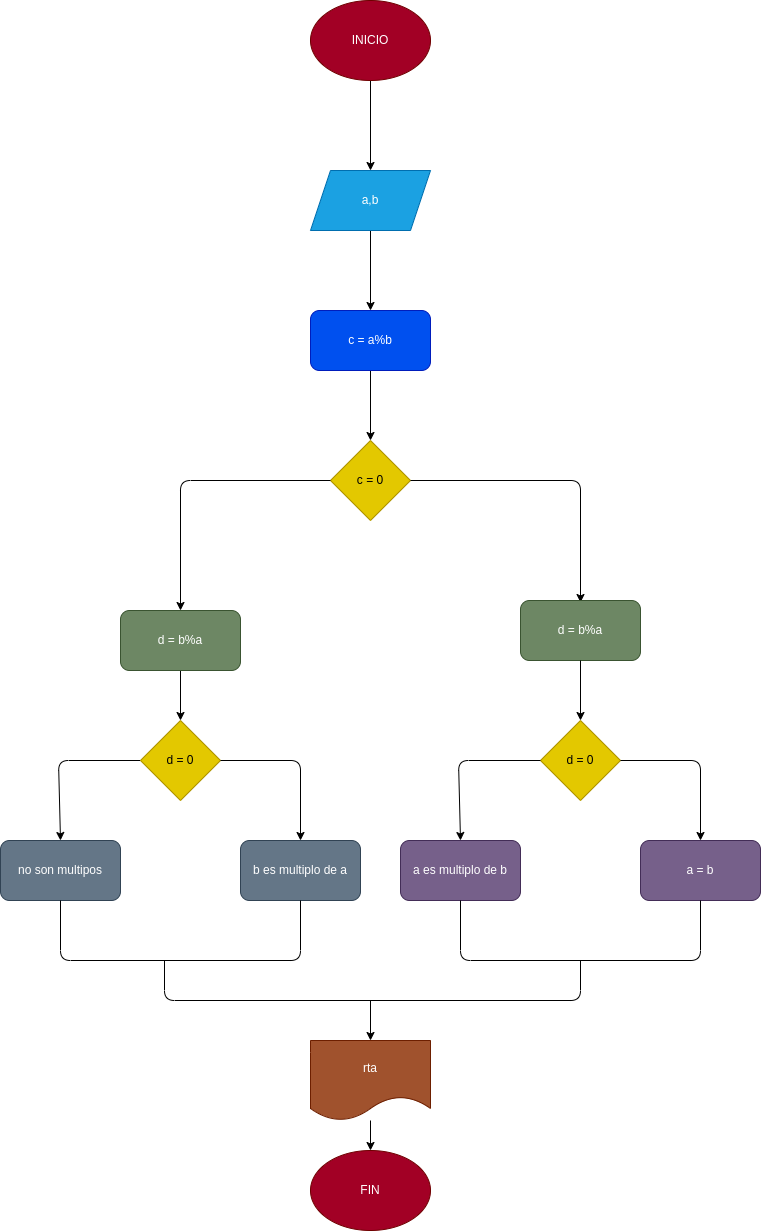

The diagram above was exported from draw.io. Its source (the exported page's mxGraphModel, read from the mxfile embedded in the PNG):
<mxGraphModel dx="1423" dy="461" grid="1" gridSize="10" guides="1" tooltips="1" connect="1" arrows="1" fold="1" page="1" pageScale="1" pageWidth="827" pageHeight="1169" math="0" shadow="0">
  <root>
    <mxCell id="0" />
    <mxCell id="1" parent="0" />
    <mxCell id="4" value="" style="edgeStyle=none;html=1;" edge="1" parent="1" source="2" target="3">
      <mxGeometry relative="1" as="geometry" />
    </mxCell>
    <mxCell id="2" value="INICIO" style="ellipse;whiteSpace=wrap;html=1;fillColor=#a20025;fontColor=#ffffff;strokeColor=#6F0000;" vertex="1" parent="1">
      <mxGeometry x="250" y="200" width="120" height="80" as="geometry" />
    </mxCell>
    <mxCell id="7" value="" style="edgeStyle=none;html=1;" edge="1" parent="1" source="3" target="6">
      <mxGeometry relative="1" as="geometry" />
    </mxCell>
    <mxCell id="3" value="a,b" style="shape=parallelogram;perimeter=parallelogramPerimeter;whiteSpace=wrap;html=1;fixedSize=1;fillColor=#1ba1e2;fontColor=#ffffff;strokeColor=#006EAF;" vertex="1" parent="1">
      <mxGeometry x="250" y="370" width="120" height="60" as="geometry" />
    </mxCell>
    <mxCell id="9" value="" style="edgeStyle=none;html=1;" edge="1" parent="1" source="6">
      <mxGeometry relative="1" as="geometry">
        <mxPoint x="310" y="640" as="targetPoint" />
      </mxGeometry>
    </mxCell>
    <mxCell id="6" value="c = a%b" style="rounded=1;whiteSpace=wrap;html=1;fillColor=#0050ef;fontColor=#ffffff;strokeColor=#001DBC;" vertex="1" parent="1">
      <mxGeometry x="250" y="510" width="120" height="60" as="geometry" />
    </mxCell>
    <mxCell id="10" value="c = 0" style="rhombus;whiteSpace=wrap;html=1;fillColor=#e3c800;fontColor=#000000;strokeColor=#B09500;" vertex="1" parent="1">
      <mxGeometry x="270" y="640" width="80" height="80" as="geometry" />
    </mxCell>
    <mxCell id="13" value="" style="endArrow=classic;html=1;exitX=1;exitY=0.5;exitDx=0;exitDy=0;" edge="1" parent="1" source="10">
      <mxGeometry width="50" height="50" relative="1" as="geometry">
        <mxPoint x="280" y="560" as="sourcePoint" />
        <mxPoint x="520" y="802" as="targetPoint" />
        <Array as="points">
          <mxPoint x="520" y="680" />
        </Array>
      </mxGeometry>
    </mxCell>
    <mxCell id="14" value="" style="endArrow=classic;html=1;exitX=0;exitY=0.5;exitDx=0;exitDy=0;" edge="1" parent="1" source="10" target="15">
      <mxGeometry width="50" height="50" relative="1" as="geometry">
        <mxPoint x="280" y="730" as="sourcePoint" />
        <mxPoint x="120" y="800" as="targetPoint" />
        <Array as="points">
          <mxPoint x="120" y="680" />
        </Array>
      </mxGeometry>
    </mxCell>
    <mxCell id="18" value="" style="edgeStyle=none;html=1;" edge="1" parent="1" source="15" target="17">
      <mxGeometry relative="1" as="geometry" />
    </mxCell>
    <mxCell id="15" value="d = b%a" style="rounded=1;whiteSpace=wrap;html=1;fillColor=#6d8764;fontColor=#ffffff;strokeColor=#3A5431;" vertex="1" parent="1">
      <mxGeometry x="60" y="810" width="120" height="60" as="geometry" />
    </mxCell>
    <mxCell id="16" value="d = b%a" style="rounded=1;whiteSpace=wrap;html=1;fillColor=#6d8764;fontColor=#ffffff;strokeColor=#3A5431;" vertex="1" parent="1">
      <mxGeometry x="460" y="800" width="120" height="60" as="geometry" />
    </mxCell>
    <mxCell id="22" value="" style="edgeStyle=none;html=1;exitX=0;exitY=0.5;exitDx=0;exitDy=0;entryX=0.5;entryY=0;entryDx=0;entryDy=0;" edge="1" parent="1" source="17" target="23">
      <mxGeometry relative="1" as="geometry">
        <mxPoint x="-2" y="1037" as="targetPoint" />
        <Array as="points">
          <mxPoint x="-2" y="960" />
        </Array>
      </mxGeometry>
    </mxCell>
    <mxCell id="17" value="d = 0" style="rhombus;whiteSpace=wrap;html=1;fillColor=#e3c800;fontColor=#000000;strokeColor=#B09500;" vertex="1" parent="1">
      <mxGeometry x="80" y="920" width="80" height="80" as="geometry" />
    </mxCell>
    <mxCell id="19" value="d = 0" style="rhombus;whiteSpace=wrap;html=1;fillColor=#e3c800;fontColor=#000000;strokeColor=#B09500;" vertex="1" parent="1">
      <mxGeometry x="480" y="920" width="80" height="80" as="geometry" />
    </mxCell>
    <mxCell id="20" value="" style="edgeStyle=none;html=1;" edge="1" target="19" parent="1">
      <mxGeometry relative="1" as="geometry">
        <mxPoint x="520" y="860" as="sourcePoint" />
      </mxGeometry>
    </mxCell>
    <mxCell id="23" value="no son multipos" style="rounded=1;whiteSpace=wrap;html=1;fillColor=#647687;fontColor=#ffffff;strokeColor=#314354;" vertex="1" parent="1">
      <mxGeometry x="-60" y="1040" width="120" height="60" as="geometry" />
    </mxCell>
    <mxCell id="24" value="" style="endArrow=classic;html=1;exitX=1;exitY=0.5;exitDx=0;exitDy=0;" edge="1" parent="1" source="17">
      <mxGeometry width="50" height="50" relative="1" as="geometry">
        <mxPoint x="170" y="960" as="sourcePoint" />
        <mxPoint x="240" y="1040" as="targetPoint" />
        <Array as="points">
          <mxPoint x="240" y="960" />
        </Array>
      </mxGeometry>
    </mxCell>
    <mxCell id="25" value="b es multiplo de a" style="rounded=1;whiteSpace=wrap;html=1;fillColor=#647687;fontColor=#ffffff;strokeColor=#314354;" vertex="1" parent="1">
      <mxGeometry x="180" y="1040" width="120" height="60" as="geometry" />
    </mxCell>
    <mxCell id="26" value="" style="edgeStyle=none;html=1;exitX=0;exitY=0.5;exitDx=0;exitDy=0;entryX=0.5;entryY=0;entryDx=0;entryDy=0;" edge="1" target="27" parent="1">
      <mxGeometry relative="1" as="geometry">
        <mxPoint x="480" y="960" as="sourcePoint" />
        <mxPoint x="398" y="1037" as="targetPoint" />
        <Array as="points">
          <mxPoint x="398" y="960" />
        </Array>
      </mxGeometry>
    </mxCell>
    <mxCell id="27" value="a es multiplo de b" style="rounded=1;whiteSpace=wrap;html=1;fillColor=#76608a;fontColor=#ffffff;strokeColor=#432D57;" vertex="1" parent="1">
      <mxGeometry x="340" y="1040" width="120" height="60" as="geometry" />
    </mxCell>
    <mxCell id="28" value="" style="endArrow=classic;html=1;exitX=1;exitY=0.5;exitDx=0;exitDy=0;" edge="1" parent="1">
      <mxGeometry width="50" height="50" relative="1" as="geometry">
        <mxPoint x="560" y="960" as="sourcePoint" />
        <mxPoint x="640" y="1040" as="targetPoint" />
        <Array as="points">
          <mxPoint x="640" y="960" />
        </Array>
      </mxGeometry>
    </mxCell>
    <mxCell id="29" value="a = b" style="rounded=1;whiteSpace=wrap;html=1;fillColor=#76608a;fontColor=#ffffff;strokeColor=#432D57;" vertex="1" parent="1">
      <mxGeometry x="580" y="1040" width="120" height="60" as="geometry" />
    </mxCell>
    <mxCell id="30" value="" style="endArrow=none;html=1;exitX=0.5;exitY=1;exitDx=0;exitDy=0;entryX=0.5;entryY=1;entryDx=0;entryDy=0;" edge="1" parent="1" source="25" target="23">
      <mxGeometry width="50" height="50" relative="1" as="geometry">
        <mxPoint x="290" y="1060" as="sourcePoint" />
        <mxPoint y="1130" as="targetPoint" />
        <Array as="points">
          <mxPoint x="240" y="1160" />
          <mxPoint y="1160" />
        </Array>
      </mxGeometry>
    </mxCell>
    <mxCell id="31" value="" style="endArrow=none;html=1;exitX=0.5;exitY=1;exitDx=0;exitDy=0;entryX=0.5;entryY=1;entryDx=0;entryDy=0;" edge="1" parent="1">
      <mxGeometry width="50" height="50" relative="1" as="geometry">
        <mxPoint x="640" y="1100" as="sourcePoint" />
        <mxPoint x="400" y="1100" as="targetPoint" />
        <Array as="points">
          <mxPoint x="640" y="1160" />
          <mxPoint x="400" y="1160" />
        </Array>
      </mxGeometry>
    </mxCell>
    <mxCell id="33" value="" style="endArrow=none;html=1;" edge="1" parent="1">
      <mxGeometry width="50" height="50" relative="1" as="geometry">
        <mxPoint x="520" y="1160" as="sourcePoint" />
        <mxPoint x="104" y="1160" as="targetPoint" />
        <Array as="points">
          <mxPoint x="520" y="1200" />
          <mxPoint x="104" y="1200" />
        </Array>
      </mxGeometry>
    </mxCell>
    <mxCell id="34" value="" style="endArrow=classic;html=1;" edge="1" parent="1">
      <mxGeometry width="50" height="50" relative="1" as="geometry">
        <mxPoint x="310" y="1200" as="sourcePoint" />
        <mxPoint x="310" y="1240" as="targetPoint" />
      </mxGeometry>
    </mxCell>
    <mxCell id="37" value="" style="edgeStyle=none;html=1;" edge="1" parent="1" source="35" target="36">
      <mxGeometry relative="1" as="geometry" />
    </mxCell>
    <mxCell id="35" value="rta" style="shape=document;whiteSpace=wrap;html=1;boundedLbl=1;fillColor=#a0522d;fontColor=#ffffff;strokeColor=#6D1F00;" vertex="1" parent="1">
      <mxGeometry x="250" y="1240" width="120" height="80" as="geometry" />
    </mxCell>
    <mxCell id="36" value="FIN" style="ellipse;whiteSpace=wrap;html=1;fillColor=#a20025;fontColor=#ffffff;strokeColor=#6F0000;" vertex="1" parent="1">
      <mxGeometry x="250" y="1350" width="120" height="80" as="geometry" />
    </mxCell>
  </root>
</mxGraphModel>